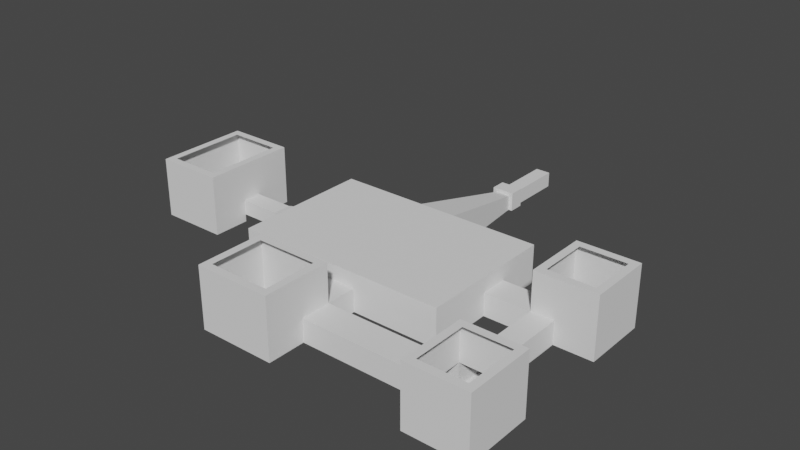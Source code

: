 # Source: SierraSandstormTestMap.blend  (saved by Blender 3.1.7; exported with 4.5.12 LTS)
import bpy
from mathutils import Matrix  # noqa: F401  (used for matrix-valued properties, if any)

bpy.ops.wm.read_factory_settings(use_empty=True)
scene = bpy.context.scene
scene.name = 'Scene'

# ---- collections
col_collection = bpy.data.collections.new('Collection'); scene.collection.children.link(col_collection)

# ---- world
world_world = bpy.data.worlds.new('World'); scene.world = world_world
world_world.use_nodes = True; world_world.node_tree.nodes.clear()
_N = world_world.node_tree.nodes; _L = world_world.node_tree.links
n0 = _N.new('ShaderNodeOutputWorld'); n0.name = 'World Output'; n0.location = (300, 300)
n1 = _N.new('ShaderNodeBackground'); n1.name = 'Background'; n1.location = (10, 300)
n1.inputs[0].default_value = (0.05088, 0.05088, 0.05088, 1.0)
_L.new(n1.outputs[0], n0.inputs[0])
n0.is_active_output = True
world_world.color = (0.05088, 0.05088, 0.05088)
world_world.use_sun_shadow = False
world_world.sun_shadow_jitter_overblur = 0.0

# ---- meshes
me_cube_004 = bpy.data.meshes.new('Cube.004')
me_cube_004.from_pydata([(-3.281, 52.73, -5.848), (-3.281, 52.73, -1.848), (-3.281, 56.73, -5.848), (-3.281, 56.73, -1.848), (0.7186, 52.73, -5.848), (0.7186, 52.73, -1.848), (0.7186, 56.73, -5.848), (0.7186, 56.73, -1.848), (-6.281, 24.73, -5.848), (-6.281, 24.73, 4.152), (3.719, 24.73, 4.152), (3.719, 24.73, -5.848), (-6.281, 5.726, -5.848), (-6.281, 5.726, 4.152), (3.719, 5.726, 4.152), (3.719, 5.726, -5.848), (-29.28, 24.73, -5.848), (-29.28, 24.73, 4.152), (26.72, 24.73, 4.152), (26.72, 24.73, -5.848), (-29.28, 5.726, -5.848), (-29.28, 5.726, 4.152), (26.72, 5.726, 4.152), (26.72, 5.726, -5.848), (-6.281, -11.27, -5.848), (-6.281, -11.27, 4.152), (3.719, -11.27, 4.152), (3.719, -11.27, -5.848), (-29.28, -11.27, -5.848), (-29.28, -11.27, 4.152), (26.72, -11.27, 4.152), (26.72, -11.27, -5.848), (-3.281, 71.73, -1.848), (-3.281, 71.73, -5.848), (0.7186, 71.73, -5.848), (0.7186, 71.73, -1.848), (-4.281, 56.73, -5.848), (-4.281, 52.73, -5.848), (-4.281, 52.73, -0.848), (-4.281, 56.73, -0.848), (1.719, 56.73, -0.848), (1.719, 56.73, -5.848), (1.719, 52.73, -5.848), (1.719, 52.73, -0.848), (3.719, 12.73, 4.152), (-6.281, 12.73, 4.152), (3.719, 12.73, -5.848), (-6.281, 12.73, -5.848), (26.72, 12.73, 4.152), (-29.28, 12.73, 4.152), (26.72, 12.73, -5.848), (-29.28, 12.73, -5.848), (-3.281, 52.73, -2.848), (-3.281, 56.73, -2.848), (0.7186, 56.73, -2.848), (0.7186, 52.73, -2.848), (-6.281, 24.73, 0.152), (3.719, 24.73, 0.152), (-29.28, 24.73, 0.152), (26.72, 24.73, 0.152), (-29.28, 5.726, 0.152), (26.72, 5.726, 0.152), (-6.281, -11.27, 0.152), (3.719, -11.27, 0.152), (-29.28, -11.27, 0.152), (26.72, -11.27, 0.152), (-3.281, 71.73, -2.848), (0.7186, 71.73, -2.848), (-4.281, 52.73, -1.848), (-4.281, 56.73, -1.848), (1.719, 56.73, -1.848), (1.719, 52.73, -1.848), (-29.28, 12.73, 0.152), (26.72, 12.73, 0.152), (-39.28, 11.73, -5.848), (-39.28, 6.726, -5.848), (-39.28, 11.73, -1.848), (-39.28, 6.726, -1.848), (-50.28, 11.73, -5.848), (-50.28, 6.726, -5.848), (-50.28, 11.73, -1.848), (-50.28, 6.726, -1.848), (-53.28, 11.73, -5.848), (-53.28, 6.726, -5.848), (-52.32, 19.69, 8.152), (-50.28, 21.73, -5.848), (-50.28, -3.274, -5.848), (-52.32, -1.24, 8.152), (-68.28, 21.73, -5.848), (-68.28, -3.274, -5.848), (-66.25, 19.69, 8.152), (-66.25, -1.24, 8.152), (-57.28, 14.73, -7.848), (-57.28, 3.726, -7.848), (-68.28, 21.73, -7.848), (-50.28, 11.73, -7.848), (-50.28, 21.73, -7.848), (-50.28, 6.726, -7.848), (-50.28, -3.274, -7.848), (-68.28, -3.274, -7.848), (38.72, 5.726, 0.152), (38.72, 5.726, -5.848), (38.72, 12.73, -5.848), (38.72, 12.73, 0.152), (44.72, 5.726, 0.152), (44.72, 5.726, -5.848), (44.72, 12.73, -5.848), (38.72, -19.27, 0.152), (38.72, -19.27, -5.848), (44.72, -19.27, 0.152), (44.72, -19.27, -5.848), (38.72, -27.27, 0.152), (38.72, -27.27, -5.848), (44.72, -27.27, -5.848), (3.719, -19.27, 0.152), (3.719, -19.27, -5.848), (3.719, -27.27, 0.152), (3.719, -27.27, -5.848), (-6.281, -19.27, 0.152), (-6.281, -19.27, -5.848), (-6.281, -27.27, -5.848), (52.68, -21.31, 10.15), (54.72, -19.27, -5.848), (40.75, -21.31, 10.15), (40.75, -35.24, 10.15), (38.72, -37.27, -5.848), (52.68, -35.24, 10.15), (54.72, -37.27, -5.848), (38.72, 22.73, -5.848), (40.75, 20.69, 10.15), (40.75, 7.76, 10.15), (52.68, 7.76, 10.15), (54.72, 5.726, -5.848), (54.72, 22.73, -5.848), (52.68, 20.69, 10.15), (1.684, -35.24, 10.15), (3.719, -37.27, -5.848), (1.684, -21.31, 10.15), (-14.25, -21.31, 10.15), (-16.28, -19.27, -5.848), (-14.25, -35.24, 10.15), (-16.28, -37.27, -5.848), (-50.28, 21.73, 8.152), (-50.28, -3.274, 8.152), (-68.28, 21.73, 8.152), (-68.28, -3.274, 8.152), (38.72, -19.27, 10.15), (54.72, -19.27, 10.15), (38.72, -37.27, 10.15), (54.72, -37.27, 10.15), (38.72, 22.73, 10.15), (38.72, 5.726, 10.15), (54.72, 22.73, 10.15), (54.72, 5.726, 10.15), (3.719, -37.27, 10.15), (3.719, -19.27, 10.15), (-16.28, -37.27, 10.15), (-16.28, -19.27, 10.15)], [], [(52, 0, 37, 68), (54, 7, 35, 67), (53, 3, 39, 69), (1, 5, 10, 9), (2, 0, 4, 6), (3, 7, 40, 39), (45, 44, 14, 13), (55, 4, 11, 57), (52, 1, 9, 56), (4, 0, 8, 11), (61, 23, 31, 65), (44, 10, 18, 48), (46, 47, 12, 15), (46, 15, 23, 50), (73, 50, 102, 103), (72, 49, 21, 60), (57, 11, 19, 59), (15, 12, 24, 27), (47, 8, 16, 51), (45, 13, 21, 49), (56, 9, 17, 58), (14, 22, 30, 26), (63, 62, 25, 26), (62, 24, 28, 64), (63, 26, 30, 65), (12, 20, 28, 24), (23, 15, 27, 31), (13, 14, 26, 25), (21, 13, 25, 29), (60, 21, 29, 64), (66, 67, 35, 32), (2, 6, 34, 33), (7, 3, 32, 35), (53, 2, 33, 66), (68, 69, 39, 38), (70, 71, 43, 40), (40, 43, 38, 39), (54, 6, 41, 70), (5, 1, 38, 43), (0, 2, 36, 37), (55, 5, 43, 71), (6, 4, 42, 41), (9, 45, 49, 17), (12, 47, 51, 20), (58, 17, 49, 72), (59, 19, 50, 73), (11, 46, 50, 19), (11, 8, 47, 46), (14, 44, 48, 22), (9, 10, 44, 45), (18, 59, 73, 48), (16, 58, 72, 51), (4, 55, 71, 42), (7, 54, 70, 40), (41, 42, 71, 70), (37, 36, 69, 68), (3, 53, 66, 32), (33, 34, 67, 66), (20, 60, 64, 28), (27, 63, 65, 31), (25, 62, 64, 29), (118, 119, 24, 62), (8, 56, 58, 16), (10, 57, 59, 18), (51, 72, 76, 74), (48, 73, 61, 22), (22, 61, 65, 30), (0, 52, 56, 8), (5, 55, 57, 10), (2, 53, 69, 36), (6, 54, 67, 34), (1, 52, 68, 38), (76, 77, 81, 80), (72, 60, 77, 76), (20, 51, 74, 75), (60, 20, 75, 77), (82, 78, 95, 92), (74, 76, 80, 78), (77, 75, 79, 81), (75, 74, 78, 79), (80, 81, 143, 142), (79, 78, 82, 83), (85, 88, 94, 96), (81, 79, 86, 143), (143, 86, 89, 145), (88, 144, 145, 89), (85, 142, 144, 88), (78, 80, 142, 85), (78, 85, 96, 95), (97, 93, 99, 98), (92, 95, 96, 94), (93, 92, 94, 99), (89, 86, 98, 99), (79, 83, 93, 97), (88, 89, 99, 94), (83, 82, 92, 93), (86, 79, 97, 98), (102, 101, 105, 106), (23, 61, 100, 101), (61, 73, 103, 100), (50, 23, 101, 102), (106, 105, 132, 133), (103, 102, 128, 150), (105, 101, 108, 110), (102, 106, 133, 128), (109, 110, 122, 147), (104, 105, 110, 109), (100, 104, 109, 107), (101, 100, 107, 108), (107, 109, 147, 146), (110, 113, 127, 122), (110, 108, 112, 113), (111, 112, 117, 116), (114, 116, 154, 155), (112, 108, 115, 117), (107, 111, 116, 114), (108, 107, 114, 115), (118, 114, 155, 157), (114, 118, 62, 63), (117, 115, 119, 120), (117, 120, 141, 136), (119, 115, 27, 24), (115, 114, 63, 27), (125, 148, 149, 127), (147, 122, 127, 149), (113, 112, 125, 127), (112, 111, 148, 125), (111, 107, 146, 148), (152, 133, 132, 153), (150, 128, 133, 152), (100, 103, 150, 151), (105, 104, 153, 132), (104, 100, 151, 153), (139, 157, 156, 141), (154, 136, 141, 156), (120, 119, 139, 141), (116, 117, 136, 154), (119, 118, 157, 139), (87, 84, 142, 143), (90, 91, 145, 144), (91, 87, 143, 145), (84, 90, 144, 142), (121, 123, 146, 147), (124, 126, 149, 148), (126, 121, 147, 149), (123, 124, 148, 146), (129, 130, 151, 150), (131, 134, 152, 153), (134, 129, 150, 152), (130, 131, 153, 151), (135, 137, 155, 154), (138, 140, 156, 157), (140, 135, 154, 156), (137, 138, 157, 155)])
_uv = me_cube_004.uv_layers.new(name='UVMap')
_uv.uv.foreach_set('vector', [0.5, 0.0, 0.375, 0.0, 0.375, 0.0, 0.5, 0.0, 0.5, 0.5, 0.625, 0.5, 0.625, 0.5, 0.5, 0.5, 0.5, 0.25, 0.625, 0.25, 0.625, 0.25, 0.5, 0.25, 0.875, 0.75, 0.625, 0.75, 0.625, 0.75, 0.875, 0.75, 0.125, 0.5, 0.125, 0.75, 0.375, 0.75, 0.375, 0.5, 0.875, 0.5, 0.625, 0.5, 0.625, 0.5, 0.875, 0.5, 0.875, 0.75, 0.625, 0.75, 0.625, 0.75, 0.875, 0.75, 0.5, 0.75, 0.375, 0.75, 0.375, 0.75, 0.5, 0.75, 0.5, 0.0, 0.625, 0.0, 0.625, 0.0, 0.5, 0.0, 0.375, 0.75, 0.125, 0.75, 0.125, 0.75, 0.375, 0.75, 0.5, 0.75, 0.375, 0.75, 0.375, 0.75, 0.5, 0.75, 0.625, 0.75, 0.625, 0.75, 0.625, 0.75, 0.625, 0.75, 0.375, 0.75, 0.125, 0.75, 0.125, 0.75, 0.375, 0.75, 0.375, 0.75, 0.375, 0.75, 0.375, 0.75, 0.375, 0.75, 0.5, 0.75, 0.375, 0.75, 0.375, 0.75, 0.5, 0.75, 0.5, 0.0, 0.625, 0.0, 0.625, 0.0, 0.5, 0.0, 0.5, 0.75, 0.375, 0.75, 0.375, 0.75, 0.5, 0.75, 0.375, 0.75, 0.125, 0.75, 0.125, 0.75, 0.375, 0.75, 0.125, 0.75, 0.125, 0.75, 0.125, 0.75, 0.125, 0.75, 0.875, 0.75, 0.875, 0.75, 0.875, 0.75, 0.875, 0.75, 0.5, 0.0, 0.625, 0.0, 0.625, 0.0, 0.5, 0.0, 0.625, 0.75, 0.625, 0.75, 0.625, 0.75, 0.625, 0.75, 0.5, 0.75, 0.5, 1.0, 0.625, 1.0, 0.625, 0.75, 0.5, 1.0, 0.375, 1.0, 0.375, 1.0, 0.5, 1.0, 0.5, 0.75, 0.625, 0.75, 0.625, 0.75, 0.5, 0.75, 0.125, 0.75, 0.125, 0.75, 0.125, 0.75, 0.125, 0.75, 0.375, 0.75, 0.375, 0.75, 0.375, 0.75, 0.375, 0.75, 0.875, 0.75, 0.625, 0.75, 0.625, 0.75, 0.875, 0.75, 0.875, 0.75, 0.875, 0.75, 0.875, 0.75, 0.875, 0.75, 0.5, 0.0, 0.625, 0.0, 0.625, 0.0, 0.5, 0.0, 0.5, 0.25, 0.5, 0.5, 0.625, 0.5, 0.625, 0.25, 0.125, 0.5, 0.375, 0.5, 0.375, 0.5, 0.125, 0.5, 0.625, 0.5, 0.875, 0.5, 0.875, 0.5, 0.625, 0.5, 0.5, 0.25, 0.375, 0.25, 0.375, 0.25, 0.5, 0.25, 0.5, 0.0, 0.5, 0.25, 0.625, 0.25, 0.625, 0.0, 0.5, 0.5, 0.5, 0.75, 0.625, 0.75, 0.625, 0.5, 0.625, 0.5, 0.625, 0.75, 0.875, 0.75, 0.875, 0.5, 0.5, 0.5, 0.375, 0.5, 0.375, 0.5, 0.5, 0.5, 0.625, 0.75, 0.875, 0.75, 0.875, 0.75, 0.625, 0.75, 0.125, 0.75, 0.125, 0.5, 0.125, 0.5, 0.125, 0.75, 0.5, 0.75, 0.625, 0.75, 0.625, 0.75, 0.5, 0.75, 0.375, 0.5, 0.375, 0.75, 0.375, 0.75, 0.375, 0.5, 0.875, 0.75, 0.875, 0.75, 0.875, 0.75, 0.875, 0.75, 0.125, 0.75, 0.125, 0.75, 0.125, 0.75, 0.125, 0.75, 0.5, 0.0, 0.625, 0.0, 0.625, 0.0, 0.5, 0.0, 0.5, 0.75, 0.375, 0.75, 0.375, 0.75, 0.5, 0.75, 0.375, 0.75, 0.375, 0.75, 0.375, 0.75, 0.375, 0.75, 0.375, 0.75, 0.125, 0.75, 0.125, 0.75, 0.375, 0.75, 0.625, 0.75, 0.625, 0.75, 0.625, 0.75, 0.625, 0.75, 0.875, 0.75, 0.625, 0.75, 0.625, 0.75, 0.875, 0.75, 0.625, 0.75, 0.5, 0.75, 0.5, 0.75, 0.625, 0.75, 0.375, 0.0, 0.5, 0.0, 0.5, 0.0, 0.375, 0.0, 0.375, 0.75, 0.5, 0.75, 0.5, 0.75, 0.375, 0.75, 0.625, 0.5, 0.5, 0.5, 0.5, 0.5, 0.625, 0.5, 0.375, 0.5, 0.375, 0.75, 0.5, 0.75, 0.5, 0.5, 0.375, 0.0, 0.375, 0.25, 0.5, 0.25, 0.5, 0.0, 0.625, 0.25, 0.5, 0.25, 0.5, 0.25, 0.625, 0.25, 0.375, 0.25, 0.375, 0.5, 0.5, 0.5, 0.5, 0.25, 0.375, 0.0, 0.5, 0.0, 0.5, 0.0, 0.375, 0.0, 0.375, 0.75, 0.5, 0.75, 0.5, 0.75, 0.375, 0.75, 0.625, 1.0, 0.5, 1.0, 0.5, 1.0, 0.625, 1.0, 0.5, 0.75, 0.375, 0.75, 0.375, 1.0, 0.5, 1.0, 0.375, 0.0, 0.5, 0.0, 0.5, 0.0, 0.375, 0.0, 0.625, 0.75, 0.5, 0.75, 0.5, 0.75, 0.625, 0.75, 0.375, 0.0, 0.5, 0.0, 0.5, 0.0, 0.375, 0.0, 0.625, 0.75, 0.5, 0.75, 0.5, 0.75, 0.625, 0.75, 0.625, 0.75, 0.5, 0.75, 0.5, 0.75, 0.625, 0.75, 0.375, 0.0, 0.5, 0.0, 0.5, 0.0, 0.375, 0.0, 0.625, 0.75, 0.5, 0.75, 0.5, 0.75, 0.625, 0.75, 0.375, 0.25, 0.5, 0.25, 0.5, 0.25, 0.375, 0.25, 0.375, 0.5, 0.5, 0.5, 0.5, 0.5, 0.375, 0.5, 0.625, 0.0, 0.5, 0.0, 0.5, 0.0, 0.625, 0.0, 0.5, 0.0, 0.5, 0.0, 0.5, 0.0, 0.5, 0.0, 0.5, 0.0, 0.5, 0.0, 0.5, 0.0, 0.5, 0.0, 0.125, 0.75, 0.125, 0.75, 0.125, 0.75, 0.125, 0.75, 0.5, 0.0, 0.375, 0.0, 0.375, 0.0, 0.5, 0.0, 0.125, 0.75, 0.125, 0.75, 0.125, 0.75, 0.125, 0.75, 0.375, 0.0, 0.5, 0.0, 0.5, 0.0, 0.375, 0.0, 0.5, 0.0, 0.375, 0.0, 0.375, 0.0, 0.5, 0.0, 0.125, 0.75, 0.125, 0.75, 0.125, 0.75, 0.125, 0.75, 0.5, 0.0, 0.5, 0.0, 0.5, 0.0, 0.5, 0.0, 0.125, 0.75, 0.125, 0.75, 0.125, 0.75, 0.125, 0.75, 0.375, 0.0, 0.375, 0.0, 0.375, 0.0, 0.375, 0.0, 0.5, 0.0, 0.375, 0.0, 0.375, 0.0, 0.5, 0.0, 0.5, 0.0, 0.375, 0.0, 0.375, 0.0, 0.5, 0.0, 0.375, 0.0, 0.5, 0.0, 0.5, 0.0, 0.375, 0.0, 0.375, 0.0, 0.5, 0.0, 0.5, 0.0, 0.375, 0.0, 0.375, 0.0, 0.5, 0.0, 0.5, 0.0, 0.375, 0.0, 0.375, 0.0, 0.375, 0.0, 0.375, 0.0, 0.375, 0.0, 0.125, 0.75, 0.125, 0.75, 0.125, 0.75, 0.125, 0.75, 0.125, 0.75, 0.125, 0.75, 0.125, 0.75, 0.125, 0.75, 0.125, 0.75, 0.125, 0.75, 0.125, 0.75, 0.125, 0.75, 0.375, 0.0, 0.375, 0.0, 0.375, 0.0, 0.375, 0.0, 0.125, 0.75, 0.125, 0.75, 0.125, 0.75, 0.125, 0.75, 0.375, 0.0, 0.375, 0.0, 0.375, 0.0, 0.375, 0.0, 0.125, 0.75, 0.125, 0.75, 0.125, 0.75, 0.125, 0.75, 0.375, 0.0, 0.375, 0.0, 0.375, 0.0, 0.375, 0.0, 0.375, 0.75, 0.375, 0.75, 0.375, 0.75, 0.375, 0.75, 0.375, 0.75, 0.5, 0.75, 0.5, 0.75, 0.375, 0.75, 0.5, 0.75, 0.5, 0.75, 0.5, 0.75, 0.5, 0.75, 0.375, 0.75, 0.375, 0.75, 0.375, 0.75, 0.375, 0.75, 0.375, 0.75, 0.375, 0.75, 0.375, 0.75, 0.375, 0.75, 0.5, 0.75, 0.375, 0.75, 0.375, 0.75, 0.5, 0.75, 0.375, 0.75, 0.375, 0.75, 0.375, 0.75, 0.375, 0.75, 0.375, 0.75, 0.375, 0.75, 0.375, 0.75, 0.375, 0.75, 0.5, 0.75, 0.375, 0.75, 0.375, 0.75, 0.5, 0.75, 0.5, 0.75, 0.375, 0.75, 0.375, 0.75, 0.5, 0.75, 0.5, 0.75, 0.5, 0.75, 0.5, 0.75, 0.5, 0.75, 0.375, 0.75, 0.5, 0.75, 0.5, 0.75, 0.375, 0.75, 0.5, 0.75, 0.5, 0.75, 0.5, 0.75, 0.5, 0.75, 0.375, 0.75, 0.375, 0.75, 0.375, 0.75, 0.375, 0.75, 0.375, 0.75, 0.375, 0.75, 0.375, 0.75, 0.375, 0.75, 0.5, 0.75, 0.375, 0.75, 0.375, 0.75, 0.5, 0.75, 0.5, 0.75, 0.5, 0.75, 0.5, 0.75, 0.5, 0.75, 0.375, 0.75, 0.375, 0.75, 0.375, 0.75, 0.375, 0.75, 0.5, 0.75, 0.5, 0.75, 0.5, 0.75, 0.5, 0.75, 0.375, 0.75, 0.5, 0.75, 0.5, 0.75, 0.375, 0.75, 0.5, 0.75, 0.5, 0.75, 0.5, 0.75, 0.5, 0.75, 0.5, 0.75, 0.5, 0.75, 0.5, 1.0, 0.5, 0.75, 0.375, 0.75, 0.375, 0.75, 0.375, 0.75, 0.375, 0.75, 0.375, 0.75, 0.375, 0.75, 0.375, 0.75, 0.375, 0.75, 0.375, 0.75, 0.375, 0.75, 0.375, 0.75, 0.125, 0.75, 0.375, 0.75, 0.5, 0.75, 0.5, 0.75, 0.375, 0.75, 0.375, 0.75, 0.5, 0.75, 0.5, 0.75, 0.375, 0.75, 0.5, 0.75, 0.375, 0.75, 0.375, 0.75, 0.5, 0.75, 0.375, 0.75, 0.375, 0.75, 0.375, 0.75, 0.375, 0.75, 0.375, 0.75, 0.5, 0.75, 0.5, 0.75, 0.375, 0.75, 0.5, 0.75, 0.5, 0.75, 0.5, 0.75, 0.5, 0.75, 0.5, 0.75, 0.375, 0.75, 0.375, 0.75, 0.5, 0.75, 0.5, 0.75, 0.375, 0.75, 0.375, 0.75, 0.5, 0.75, 0.5, 0.75, 0.5, 0.75, 0.5, 0.75, 0.5, 0.75, 0.375, 0.75, 0.5, 0.75, 0.5, 0.75, 0.375, 0.75, 0.5, 0.75, 0.5, 0.75, 0.5, 0.75, 0.5, 0.75, 0.375, 0.75, 0.5, 0.75, 0.5, 0.75, 0.375, 0.75, 0.5, 0.75, 0.375, 0.75, 0.375, 0.75, 0.5, 0.75, 0.375, 0.75, 0.375, 0.75, 0.375, 0.75, 0.375, 0.75, 0.5, 0.75, 0.375, 0.75, 0.375, 0.75, 0.5, 0.75, 0.375, 0.75, 0.5, 0.75, 0.5, 0.75, 0.375, 0.75, 0.5, 0.0, 0.5, 0.0, 0.5, 0.0, 0.5, 0.0, 0.5, 0.0, 0.5, 0.0, 0.5, 0.0, 0.5, 0.0, 0.5, 0.0, 0.5, 0.0, 0.5, 0.0, 0.5, 0.0, 0.5, 0.0, 0.5, 0.0, 0.5, 0.0, 0.5, 0.0, 0.5, 0.75, 0.5, 0.75, 0.5, 0.75, 0.5, 0.75, 0.5, 0.75, 0.5, 0.75, 0.5, 0.75, 0.5, 0.75, 0.5, 0.75, 0.5, 0.75, 0.5, 0.75, 0.5, 0.75, 0.5, 0.75, 0.5, 0.75, 0.5, 0.75, 0.5, 0.75, 0.5, 0.75, 0.5, 0.75, 0.5, 0.75, 0.5, 0.75, 0.5, 0.75, 0.5, 0.75, 0.5, 0.75, 0.5, 0.75, 0.5, 0.75, 0.5, 0.75, 0.5, 0.75, 0.5, 0.75, 0.5, 0.75, 0.5, 0.75, 0.5, 0.75, 0.5, 0.75, 0.5, 0.75, 0.5, 0.75, 0.5, 0.75, 0.5, 0.75, 0.5, 0.75, 0.5, 0.75, 0.5, 0.75, 0.5, 0.75, 0.5, 0.75, 0.5, 0.75, 0.5, 0.75, 0.5, 0.75, 0.5, 0.75, 0.5, 0.75, 0.5, 0.75, 0.5, 0.75])
me_cube_004.use_remesh_fix_poles = True
me_cube_004.use_remesh_preserve_attributes = False
me_cube_004.update()

# ---- objects
ob_sierrasandstormtestmap = bpy.data.objects.new('SierraSandstormTestMap', me_cube_004)

# ---- transforms, parenting, visibility, modifiers, constraints
ob_sierrasandstormtestmap.location = (1.281, -54.73, 3.848)

# ---- collection membership
col_collection.objects.link(ob_sierrasandstormtestmap)

# ---- scene / render settings (as saved in the file)
scene.frame_start = 1; scene.frame_end = 250; scene.frame_set(1)
scene.render.engine = 'BLENDER_EEVEE_NEXT'
scene.cycles.sampling_pattern = 'TABULATED_SOBOL'
scene.cycles.use_light_tree = False
scene.view_settings.view_transform = 'Filmic'
bpy.context.view_layer.update()

# ---- added for rendering (the .blend has no active camera and no usable light): camera, sun
cam_auto = bpy.data.cameras.new('AutoCamera')
cam_auto.lens = 50.0
cam_auto.sensor_width = 36.0
cam_auto.clip_end = 2684.57
ob_auto_camera = bpy.data.objects.new('AutoCamera', cam_auto)
scene.collection.objects.link(ob_auto_camera)
ob_auto_camera.location = (147.467, -221.061, 127.374)
ob_auto_camera.rotation_euler = (1.09748, -7.21219e-08, 0.694738)
scene.camera = ob_auto_camera
light_auto_sun = bpy.data.lights.new('AutoSun', 'SUN')
light_auto_sun.energy = 3.0
light_auto_sun.angle = 0.0523599
ob_auto_sun = bpy.data.objects.new('AutoSun', light_auto_sun)
scene.collection.objects.link(ob_auto_sun)
ob_auto_sun.rotation_euler = (0.872665, 0.174533, 0.523599)
bpy.context.view_layer.update()
